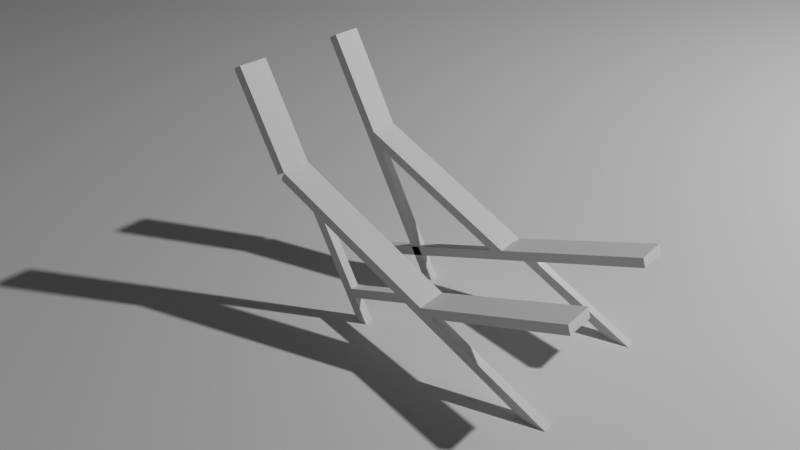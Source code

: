 # Source: lounge3.blend  (saved by Blender 2.76.0; exported with 4.5.12 LTS)
import bpy
from mathutils import Matrix  # noqa: F401  (used for matrix-valued properties, if any)

bpy.ops.wm.read_factory_settings(use_empty=True)
scene = bpy.context.scene
scene.name = 'Scene'

# ---- collections
col_collection_1 = bpy.data.collections.new('Collection 1'); scene.collection.children.link(col_collection_1)
col_collection_10 = bpy.data.collections.new('Collection 10'); scene.collection.children.link(col_collection_10)

# ---- world
world_world = bpy.data.worlds.new('World'); scene.world = world_world
world_world.color = (0.05088, 0.05088, 0.05088)
world_world.use_sun_shadow = False
world_world.sun_shadow_jitter_overblur = 0.0
world_world.cycles.sampling_method = 'MANUAL'
world_world.cycles.sample_map_resolution = 256

# ---- cameras
cam_camera_001 = bpy.data.cameras.new('Camera.001')
cam_camera_001.clip_end = 100.0
cam_camera_001.lens = 35.0
cam_camera_001.sensor_width = 32.0
cam_camera_001.sensor_height = 18.0
cam_camera_001.display_size = 2.0
cam_camera_001.dof.focus_distance = 0.0

# ---- lights
light_lamp = bpy.data.lights.new('Lamp', 'POINT')
light_lamp.transmission_factor = 0.0
light_lamp.cutoff_distance = 30.0
light_lamp.energy = 856.0
light_lamp.shadow_buffer_clip_start = 1.001
light_lamp.shadow_soft_size = 0.1
light_lamp.shadow_maximum_resolution = 0.006
light_lamp.use_absolute_resolution = True
light_lamp.cycles.use_multiple_importance_sampling = False

# ---- meshes
me_cube_022 = bpy.data.meshes.new('Cube.022')
me_cube_022.from_pydata([(0.4677, 0.215, -8.941e-07), (0.4677, 0.215, -0.03), (0.4677, 0.265, -0.03), (0.4677, 0.265, -8.941e-07), (-0.5924, 0.215, -0.03), (-0.2153, 0.215, -0.03), (-0.2153, 0.215, -8.345e-07), (-0.6862, 0.215, -8.941e-07), (0.4677, 0.315, -0.03), (0.4677, 0.315, -0.015), (0.4677, 0.315, -8.941e-07), (-0.5924, 0.2315, -0.03), (0.001705, 0.245, -0.03), (0.001705, 0.245, -7.749e-07), (-0.6862, 0.2357, -8.941e-07), (0.2347, 0.315, -0.03), (0.2347, 0.315, -8.941e-07), (-0.5924, 0.245, -0.03), (-0.6862, 0.245, -8.941e-07), (0.001705, 0.315, -0.03), (0.001705, 0.315, -7.749e-07)], [], [(4, 5, 1, 0, 6, 7), (11, 5, 4), (15, 8, 2, 1, 5, 11, 17, 12, 19), (6, 0, 3, 10, 16, 20, 13, 18, 14), (7, 6, 14), (10, 3, 0, 1, 2, 8, 9), (16, 10, 9, 8, 15, 19, 20), (18, 13, 12, 17), (20, 19, 12, 13), (4, 7, 14, 18, 17, 11)])
me_cube_022.use_remesh_preserve_volume = False
me_cube_022.use_remesh_preserve_attributes = False
me_cube_022.use_mirror_vertex_groups = False
me_cube_022.update()
me_cube_020 = bpy.data.meshes.new('Cube.020')
me_cube_020.from_pydata([(0.33, 0.02, 0.03), (0.33, -0.03, 0.03), (0.33, -0.03, -1.192e-07), (0.33, 0.02, -1.192e-07), (0.09699, 0.07, 0.03), (-0.5262, -0.03, -5.96e-08), (-0.353, -0.03, -5.96e-08), (-0.353, -0.03, 0.03), (-0.5105, -0.03, 0.03), (0.33, 0.07, 0.015), (0.33, 0.07, -1.192e-07), (0.33, 0.07, 0.03), (1.192e-07, 0.0, 0.03), (-0.5262, -0.02239, -5.96e-08), (1.192e-07, 0.0, -5.96e-08), (-0.5105, -0.02308, 0.03), (0.09699, 0.07, -1.192e-07), (1.192e-07, 0.07, -5.96e-08), (1.192e-07, 0.07, 0.03), (-0.5262, 0.0, -5.96e-08), (-0.5105, 0.0, 0.03)], [], [(1, 2, 3, 10, 9, 11, 0), (5, 6, 2, 1, 7, 8), (11, 4, 18, 12, 20, 15, 7, 1, 0), (13, 6, 5), (19, 14, 17, 16, 10, 3, 2, 6, 13), (8, 7, 15), (4, 11, 9, 10, 16, 17, 18), (18, 17, 14, 12), (20, 12, 14, 19), (13, 5, 8, 15, 20, 19)])
me_cube_020.use_remesh_preserve_volume = False
me_cube_020.use_remesh_preserve_attributes = False
me_cube_020.use_mirror_vertex_groups = False
me_cube_020.update()
me_cube_019 = bpy.data.meshes.new('Cube.019')
me_cube_019.from_pydata([(0.33, 0.215, 8.345e-07), (0.33, 0.215, -0.03), (0.33, 0.265, -0.03), (0.33, 0.265, 7.749e-07), (-0.5105, 0.215, -0.03), (-0.353, 0.215, -0.03), (-0.353, 0.215, 7.749e-07), (-0.5262, 0.215, 8.345e-07), (0.33, 0.315, -0.03), (0.33, 0.315, -0.015), (0.33, 0.315, 8.345e-07), (-0.5105, 0.2219, -0.03), (3.576e-07, 0.245, -0.03), (3.576e-07, 0.245, 7.153e-07), (-0.5262, 0.2226, 8.345e-07), (0.09699, 0.315, -0.03), (0.09699, 0.315, 7.749e-07), (-0.5105, 0.245, -0.03), (-0.5262, 0.245, 7.749e-07), (3.576e-07, 0.315, -0.03), (3.576e-07, 0.315, 7.153e-07)], [], [(1, 2, 8, 9, 10, 3, 0), (4, 5, 1, 0, 6, 7), (10, 16, 20, 13, 18, 14, 6, 0, 3), (11, 5, 4), (1, 5, 11, 17, 12, 19, 15, 8, 2), (7, 6, 14), (16, 10, 9, 8, 15, 19, 20), (18, 13, 12, 17), (20, 19, 12, 13), (17, 11, 4, 7, 14, 18)])
me_cube_019.use_remesh_preserve_volume = False
me_cube_019.use_remesh_preserve_attributes = False
me_cube_019.use_mirror_vertex_groups = False
me_cube_019.update()
me_cube_018 = bpy.data.meshes.new('Cube.018')
me_cube_018.from_pydata([(0.57, -0.315, -7.153e-07), (0.57, -0.315, -0.03), (0.57, -0.265, -0.03), (0.57, -0.265, -7.153e-07), (-0.4039, -0.315, -0.03), (-0.113, -0.315, -0.03), (-0.113, -0.315, -9.537e-07), (-0.4633, -0.315, -9.537e-07), (0.337, -0.215, -0.03), (0.57, -0.215, -0.015), (0.57, -0.215, -7.153e-07), (-0.4039, -0.3022, -0.03), (0.337, -0.215, -8.345e-07), (-0.4633, -0.2996, -9.537e-07), (0.57, -0.215, -0.03), (-0.4039, -0.285, -0.03), (0.0, -0.285, -0.03), (0.0, -0.285, -9.537e-07), (-0.4633, -0.285, -8.345e-07), (0.0, -0.215, -0.03), (0.0, -0.215, -9.537e-07)], [], [(1, 2, 14, 9, 10, 3, 0), (4, 5, 1, 0, 6, 7), (3, 10, 12, 20, 17, 18, 13, 6, 0), (11, 5, 4), (7, 6, 13), (14, 2, 1, 5, 11, 15, 16, 19, 8), (12, 10, 9, 14, 8, 19, 20), (18, 17, 16, 15), (20, 19, 16, 17), (4, 7, 13, 18, 15, 11)])
me_cube_018.use_remesh_preserve_volume = False
me_cube_018.use_remesh_preserve_attributes = False
me_cube_018.use_mirror_vertex_groups = False
me_cube_018.update()
me_cube_021 = bpy.data.meshes.new('Cube.021')
me_cube_021.from_pydata([(0.57, 0.03, 0.03), (0.57, -0.02, 0.03), (0.57, -0.07, 0.03), (0.57, -0.07, 1.192e-07), (0.57, -0.02, 1.192e-07), (0.57, 0.03, 1.192e-07), (0.57, 0.03, 0.015), (0.337, 0.03, 0.03), (0.337, 0.03, 2.384e-07), (2.98e-07, 0.03, 1.192e-07), (1.788e-07, 0.03, 0.03), (-0.4633, -0.07, 1.192e-07), (-0.113, -0.07, 1.192e-07), (-0.113, -0.07, 0.03), (-0.4039, -0.07, 0.03), (1.788e-07, -0.04, 0.03), (2.98e-07, -0.04, 1.192e-07), (-0.4633, -0.05461, 1.192e-07), (-0.4039, -0.05722, 0.03), (-0.4039, -0.04, 0.03), (-0.4633, -0.04, 1.192e-07)], [], [(0, 1, 2, 3, 4, 5, 6), (7, 0, 6, 5, 8, 9, 10), (1, 0, 7, 10, 15, 19, 18, 13, 2), (11, 12, 3, 2, 13, 14), (4, 3, 12, 17, 20, 16, 9, 8, 5), (10, 9, 16, 15), (17, 12, 11), (14, 13, 18), (19, 15, 16, 20), (18, 19, 20, 17, 11, 14)])
me_cube_021.use_remesh_preserve_volume = False
me_cube_021.use_remesh_preserve_attributes = False
me_cube_021.use_mirror_vertex_groups = False
me_cube_021.update()
me_cube_017 = bpy.data.meshes.new('Cube.017')
me_cube_017.from_pydata([(0.466, -0.03, 0.03), (0.466, -0.03, 0.0), (0.466, 0.02, 0.0), (0.466, 0.02, 0.03), (-0.217, -0.03, 0.03), (-0.3312, -0.03, 0.03), (-0.3365, -0.03, 5.96e-08), (-0.217, -0.03, 0.0), (0.466, 0.07, 0.0), (0.466, 0.07, 0.015), (0.466, 0.07, 0.03), (-1.192e-07, 0.0, 0.03), (-0.3312, -0.02498, 0.03), (-0.3312, -0.02634, 0.03), (-0.3365, -0.02767, 5.96e-08), (-0.3365, -0.02475, 5.96e-08), (-1.192e-07, -1.192e-07, 1.192e-07), (0.233, 0.07, 0.0), (0.233, 0.07, 0.03), (-0.3312, -1.192e-07, 0.03), (-0.3312, -0.01555, 0.03), (-0.3365, -0.02083, 5.96e-08), (-0.3365, -1.192e-07, 5.96e-08), (-1.192e-07, 0.07, 1.192e-07), (-1.192e-07, 0.07, 0.03)], [], [(1, 2, 8, 9, 10, 3, 0), (0, 4, 5, 6, 7, 1), (2, 1, 7, 15, 21, 22, 16, 23, 17, 8), (5, 4, 12, 13), (7, 6, 14, 15), (18, 10, 9, 8, 17, 23, 24), (24, 23, 16, 11), (13, 12, 20, 21, 15, 14), (5, 13, 14, 6), (22, 21, 20, 19), (22, 19, 11, 16), (4, 0, 3, 10, 18, 24, 11, 19, 20, 12, 13, 5)])
me_cube_017.use_remesh_preserve_volume = False
me_cube_017.use_remesh_preserve_attributes = False
me_cube_017.use_mirror_vertex_groups = False
me_cube_017.update()
me_cube_016 = bpy.data.meshes.new('Cube.016')
me_cube_016.from_pydata([(-0.9, -0.03, 0.0), (-0.9, -0.03, 0.03), (0.466, -0.03, 0.0), (0.466, -0.03, 0.03), (0.466, 0.07, 0.0), (0.466, 0.07, 0.03), (0.0, 0.07, 0.03), (0.466, 0.07, 0.015), (0.0, 0.07, 0.0), (0.0, 0.07, 0.015), (-0.9, 5.96e-08, 0.0), (0.466, 0.02, 0.0), (-0.217, -0.03, 0.0), (0.233, 0.07, 0.0), (0.0, 5.96e-08, 0.0), (-0.9, 5.96e-08, 0.03), (0.233, 0.07, 0.03), (0.466, 0.02, 0.03), (-0.217, -0.03, 0.03), (0.0, 5.96e-08, 0.03)], [(9, 8), (6, 9)], [(5, 17, 3, 2, 11, 4, 7), (3, 18, 1, 0, 12, 2), (16, 6, 19, 15, 1, 18, 3, 17, 5), (10, 14, 8, 13, 4, 11, 2, 12, 0), (14, 10, 15, 19), (6, 8, 14, 19), (16, 5, 7, 4, 13, 8, 6)])
me_cube_016.use_remesh_preserve_volume = False
me_cube_016.use_remesh_preserve_attributes = False
me_cube_016.use_mirror_vertex_groups = False
me_cube_016.update()
me_cube_015 = bpy.data.meshes.new('Cube.015')
me_cube_015.from_pydata([(-0.796, -0.315, -0.03), (-0.796, -0.315, -8.345e-07), (0.57, -0.315, -0.03), (0.57, -0.315, -8.345e-07), (0.57, -0.215, -0.03), (0.57, -0.215, -8.345e-07), (-5.96e-08, -0.215, -8.345e-07), (0.57, -0.215, -0.015), (-5.96e-08, -0.215, -0.03), (0.104, -0.215, -0.015), (-0.796, -0.285, -0.03), (0.57, -0.265, -0.03), (-0.113, -0.315, -0.03), (0.337, -0.215, -0.03), (-5.96e-08, -0.285, -0.03), (-0.796, -0.285, -8.345e-07), (0.337, -0.215, -8.345e-07), (0.57, -0.265, -8.345e-07), (-0.113, -0.315, -8.345e-07), (-5.96e-08, -0.285, -8.345e-07)], [(9, 8), (6, 9)], [(5, 17, 3, 2, 11, 4, 7), (3, 18, 1, 0, 12, 2), (16, 6, 19, 15, 1, 18, 3, 17, 5), (10, 14, 8, 13, 4, 11, 2, 12, 0), (14, 10, 15, 19), (6, 8, 14, 19), (16, 5, 7, 4, 13, 8, 6)])
me_cube_015.use_remesh_preserve_volume = False
me_cube_015.use_remesh_preserve_attributes = False
me_cube_015.use_mirror_vertex_groups = False
me_cube_015.update()
me_cube_014 = bpy.data.meshes.new('Cube.014')
me_cube_014.from_pydata([(-1.036, 0.215, -0.03), (-1.036, 0.215, 7.153e-07), (0.33, 0.215, -0.03), (0.33, 0.215, 7.153e-07), (0.33, 0.315, -0.03), (0.33, 0.315, 7.153e-07), (1.788e-07, 0.315, 6.557e-07), (0.33, 0.315, -0.015), (1.788e-07, 0.315, -0.03), (-1.036, 0.245, -0.03), (0.33, 0.265, -0.03), (-0.353, 0.215, -0.03), (0.09699, 0.315, -0.03), (1.788e-07, 0.245, -0.03), (-1.036, 0.245, 7.153e-07), (0.09699, 0.315, 7.153e-07), (0.33, 0.265, 7.153e-07), (-0.353, 0.215, 7.153e-07), (1.788e-07, 0.245, 6.557e-07)], [], [(5, 16, 3, 2, 10, 4, 7), (3, 17, 1, 0, 11, 2), (15, 6, 18, 14, 1, 17, 3, 16, 5), (9, 13, 8, 12, 4, 10, 2, 11, 0), (13, 9, 14, 18), (6, 8, 13, 18), (15, 5, 7, 4, 12, 8, 6)])
me_cube_014.use_remesh_preserve_volume = False
me_cube_014.use_remesh_preserve_attributes = False
me_cube_014.use_mirror_vertex_groups = False
me_cube_014.update()
me_cube_012 = bpy.data.meshes.new('Cube.012')
me_cube_012.from_pydata([(-1.0, 0.9, -1.0), (-1.0, 0.9, -0.97), (-1.0, 1.0, -1.0), (-1.0, 1.0, -0.97), (-0.67, 0.9, -1.0), (-0.67, 0.9, -0.97), (-0.67, 1.0, -1.0), (-0.67, 1.0, -0.97)], [], [(1, 3, 2, 0), (3, 7, 6, 2), (7, 5, 4, 6), (5, 1, 0, 4), (0, 2, 6, 4), (5, 7, 3, 1)])
me_cube_012.use_remesh_preserve_volume = False
me_cube_012.use_remesh_preserve_attributes = False
me_cube_012.use_mirror_vertex_groups = False
me_cube_012.update()
me_cube_011 = bpy.data.meshes.new('Cube.011')
me_cube_011.from_pydata([(-1.0, 0.9, -1.0), (-1.0, 0.9, -0.97), (-1.0, 1.0, -1.0), (-1.0, 1.0, -0.97), (-0.43, 0.9, -1.0), (-0.43, 0.9, -0.97), (-0.43, 1.0, -1.0), (-0.43, 1.0, -0.97)], [], [(1, 3, 2, 0), (3, 7, 6, 2), (7, 5, 4, 6), (5, 1, 0, 4), (0, 2, 6, 4), (5, 7, 3, 1)])
me_cube_011.use_remesh_preserve_volume = False
me_cube_011.use_remesh_preserve_attributes = False
me_cube_011.use_mirror_vertex_groups = False
me_cube_011.update()
me_cube_008 = bpy.data.meshes.new('Cube.008')
me_cube_008.from_pydata([(-1.0, 0.9, -1.0), (-1.0, 0.9, -0.97), (0.366, 0.9, -1.0), (0.366, 0.9, -0.97), (0.366, 1.0, -1.0), (0.366, 1.0, -0.97), (-0.1, 1.0, -0.97), (0.366, 1.0, -0.985), (-0.1, 1.0, -1.0), (-0.1, 1.0, -0.985), (-1.0, 0.93, -1.0), (0.366, 0.95, -1.0), (-0.317, 0.9, -1.0), (0.133, 1.0, -1.0), (-0.1, 0.93, -1.0), (-1.0, 0.93, -0.97), (0.133, 1.0, -0.97), (0.366, 0.95, -0.97), (-0.317, 0.9, -0.97), (-0.1, 0.93, -0.97)], [(9, 8), (6, 9)], [(5, 17, 3, 2, 11, 4, 7), (3, 18, 1, 0, 12, 2), (16, 6, 19, 15, 1, 18, 3, 17, 5), (10, 14, 8, 13, 4, 11, 2, 12, 0), (14, 10, 15, 19), (6, 8, 14, 19), (16, 5, 7, 4, 13, 8, 6)])
me_cube_008.use_remesh_preserve_volume = False
me_cube_008.use_remesh_preserve_attributes = False
me_cube_008.use_mirror_vertex_groups = False
me_cube_008.update()
me_cube_006 = bpy.data.meshes.new('Cube.006')
me_cube_006.from_pydata([(-1.0, 0.9, -1.0), (-1.0, 0.9, -0.97), (-1.0, 1.0, -1.0), (-1.0, 1.0, -0.97), (-0.534, 0.9, -1.0), (-0.534, 0.9, -0.97), (-0.534, 1.0, -1.0), (-0.534, 1.0, -0.97)], [], [(1, 3, 2, 0), (3, 7, 6, 2), (7, 5, 4, 6), (5, 1, 0, 4), (0, 2, 6, 4), (5, 7, 3, 1)])
me_cube_006.use_remesh_preserve_volume = False
me_cube_006.use_remesh_preserve_attributes = False
me_cube_006.use_mirror_vertex_groups = False
me_cube_006.update()
me_cube_005 = bpy.data.meshes.new('Cube.005')
me_cube_005.from_pydata([(-1.0, 0.9, -1.0), (-1.0, 0.9, -0.97), (0.366, 0.9, -1.0), (0.366, 0.9, -0.97), (0.366, 1.0, -1.0), (0.366, 1.0, -0.97), (-0.204, 1.0, -0.97), (0.366, 1.0, -0.985), (-0.204, 1.0, -1.0), (-0.1, 1.0, -0.985), (-1.0, 0.93, -1.0), (0.366, 0.95, -1.0), (-0.317, 0.9, -1.0), (0.133, 1.0, -1.0), (-0.204, 0.93, -1.0), (-1.0, 0.93, -0.97), (0.133, 1.0, -0.97), (0.366, 0.95, -0.97), (-0.317, 0.9, -0.97), (-0.204, 0.93, -0.97)], [(9, 8), (6, 9)], [(5, 17, 3, 2, 11, 4, 7), (3, 18, 1, 0, 12, 2), (16, 6, 19, 15, 1, 18, 3, 17, 5), (10, 14, 8, 13, 4, 11, 2, 12, 0), (14, 10, 15, 19), (6, 8, 14, 19), (16, 5, 7, 4, 13, 8, 6)])
me_cube_005.use_remesh_preserve_volume = False
me_cube_005.use_remesh_preserve_attributes = False
me_cube_005.use_mirror_vertex_groups = False
me_cube_005.update()
me_cube_004 = bpy.data.meshes.new('Cube.004')
me_cube_004.from_pydata([(-1.0, 0.9, -1.0), (-1.0, 0.9, -0.97), (0.366, 0.9, -1.0), (0.366, 0.9, -0.97), (0.366, 1.0, -1.0), (0.366, 1.0, -0.97), (0.03602, 1.0, -0.97), (0.366, 1.0, -0.985), (0.03602, 1.0, -1.0), (-1.0, 0.93, -1.0), (0.366, 0.95, -1.0), (-0.317, 0.9, -1.0), (0.133, 1.0, -1.0), (0.03602, 0.93, -1.0), (-1.0, 0.93, -0.97), (0.133, 1.0, -0.97), (0.366, 0.95, -0.97), (-0.317, 0.9, -0.97), (0.03602, 0.93, -0.97)], [], [(5, 16, 3, 2, 10, 4, 7), (3, 17, 1, 0, 11, 2), (15, 6, 18, 14, 1, 17, 3, 16, 5), (9, 13, 8, 12, 4, 10, 2, 11, 0), (13, 9, 14, 18), (6, 8, 13, 18), (15, 5, 7, 4, 12, 8, 6)])
me_cube_004.use_remesh_preserve_volume = False
me_cube_004.use_remesh_preserve_attributes = False
me_cube_004.use_mirror_vertex_groups = False
me_cube_004.update()
me_cube_003 = bpy.data.meshes.new('Cube.003')
me_cube_003.from_pydata([(-1.036, -0.03, 0.0), (-1.036, -0.03, 0.03), (0.33, -0.03, 0.0), (0.33, -0.03, 0.03), (0.33, 0.07, 0.0), (0.33, 0.07, 0.03), (0.0, 0.07, 0.03), (0.33, 0.07, 0.015), (0.0, 0.07, 0.0), (-1.036, 0.0, 0.0), (0.33, 0.02, 0.0), (-0.353, -0.03, 0.0), (0.09699, 0.07, 0.0), (0.0, 0.0, 0.0), (-1.036, 0.0, 0.03), (0.09699, 0.07, 0.03), (0.33, 0.02, 0.03), (-0.353, -0.03, 0.03), (0.0, 0.0, 0.03)], [], [(5, 16, 3, 2, 10, 4, 7), (3, 17, 1, 0, 11, 2), (15, 6, 18, 14, 1, 17, 3, 16, 5), (9, 13, 8, 12, 4, 10, 2, 11, 0), (13, 9, 14, 18), (6, 8, 13, 18), (15, 5, 7, 4, 12, 8, 6)])
me_cube_003.use_remesh_preserve_volume = False
me_cube_003.use_remesh_preserve_attributes = False
me_cube_003.use_mirror_vertex_groups = False
me_cube_003.update()
me_cube_000 = bpy.data.meshes.new('Cube.000')
me_cube_000.from_pydata([(-0.796, -0.07, 1.192e-07), (-0.796, -0.07, 0.03), (0.57, -0.07, 1.192e-07), (0.57, -0.07, 0.03), (0.57, 0.03, 1.192e-07), (0.57, 0.03, 0.03), (1.788e-07, 0.03, 0.03), (0.57, 0.03, 0.015), (1.788e-07, 0.03, 1.192e-07), (0.104, 0.03, 0.015), (-0.796, -0.04, 1.192e-07), (0.57, -0.02, 1.192e-07), (-0.113, -0.07, 1.192e-07), (0.337, 0.03, 1.192e-07), (1.788e-07, -0.04, 1.192e-07), (-0.796, -0.04, 0.03), (0.337, 0.03, 0.03), (0.57, -0.02, 0.03), (-0.113, -0.07, 0.03), (1.788e-07, -0.04, 0.03)], [(9, 8), (6, 9)], [(5, 17, 3, 2, 11, 4, 7), (3, 18, 1, 0, 12, 2), (16, 6, 19, 15, 1, 18, 3, 17, 5), (10, 14, 8, 13, 4, 11, 2, 12, 0), (14, 10, 15, 19), (6, 8, 14, 19), (16, 5, 7, 4, 13, 8, 6)])
me_cube_000.use_remesh_preserve_volume = False
me_cube_000.use_remesh_preserve_attributes = False
me_cube_000.use_mirror_vertex_groups = False
me_cube_000.update()
me_cube_010 = bpy.data.meshes.new('Cube.010')
me_cube_010.from_pydata([(-0.8983, 0.215, -0.03), (-0.8983, 0.215, -8.345e-07), (0.4677, 0.215, -0.03), (0.4677, 0.215, -8.345e-07), (0.4677, 0.315, -0.03), (0.4677, 0.315, -8.345e-07), (0.001705, 0.315, -8.345e-07), (0.4677, 0.315, -0.015), (0.001705, 0.315, -0.03), (0.001705, 0.315, -0.015), (-0.8983, 0.245, -0.03), (0.4677, 0.265, -0.03), (-0.2153, 0.215, -0.03), (0.2347, 0.315, -0.03), (0.001705, 0.245, -0.03), (-0.8983, 0.245, -8.345e-07), (0.2347, 0.315, -8.345e-07), (0.4677, 0.265, -8.345e-07), (-0.2153, 0.215, -8.345e-07), (0.001705, 0.245, -8.345e-07)], [(9, 8), (6, 9)], [(5, 17, 3, 2, 11, 4, 7), (3, 18, 1, 0, 12, 2), (16, 6, 19, 15, 1, 18, 3, 17, 5), (10, 14, 8, 13, 4, 11, 2, 12, 0), (14, 10, 15, 19), (6, 8, 14, 19), (16, 5, 7, 4, 13, 8, 6)])
me_cube_010.use_remesh_preserve_volume = False
me_cube_010.use_remesh_preserve_attributes = False
me_cube_010.use_mirror_vertex_groups = False
me_cube_010.update()
me_plane_002 = bpy.data.meshes.new('Plane.002')
me_plane_002.from_pydata([(-1.0, -1.0, 0.0), (1.0, -1.0, 0.0), (-1.0, 1.0, 0.0), (1.0, 1.0, 0.0)], [], [(0, 1, 3, 2)])
me_plane_002.use_remesh_preserve_volume = False
me_plane_002.use_remesh_preserve_attributes = False
me_plane_002.use_mirror_vertex_groups = False
me_plane_002.update()
me_cube = bpy.data.meshes.new('Cube')
me_cube.from_pydata([(-1.0, -1.0, -1.0), (-1.0, -1.0, 1.0), (-1.0, 1.0, -1.0), (-1.0, 1.0, 1.0), (1.0, -1.0, -1.0), (1.0, -1.0, 1.0), (1.0, 1.0, -1.0), (1.0, 1.0, 1.0)], [], [(1, 3, 2, 0), (3, 7, 6, 2), (7, 5, 4, 6), (5, 1, 0, 4), (0, 2, 6, 4), (5, 7, 3, 1)])
me_cube.use_remesh_preserve_volume = False
me_cube.use_remesh_preserve_attributes = False
me_cube.use_mirror_vertex_groups = False
me_cube.update()

# ---- objects
ob_cube_017 = bpy.data.objects.new('Cube.017', me_cube_022)
ob_cube_015 = bpy.data.objects.new('Cube.015', me_cube_020)
ob_cube_011 = bpy.data.objects.new('Cube.011', me_cube_019)
ob_cube_005 = bpy.data.objects.new('Cube.005', me_cube_018)
ob_cube_016 = bpy.data.objects.new('Cube.016', me_cube_021)
ob_cube_001 = bpy.data.objects.new('Cube.001', me_cube_017)
ob_cube_014 = bpy.data.objects.new('Cube.014', me_cube_016)
ob_cube_013 = bpy.data.objects.new('Cube.013', me_cube_015)
ob_cube_012 = bpy.data.objects.new('Cube.012', me_cube_014)
ob_cube_010 = bpy.data.objects.new('Cube.010', me_cube_012)
ob_cube_009 = bpy.data.objects.new('Cube.009', me_cube_011)
ob_cube_007 = bpy.data.objects.new('Cube.007', me_cube_008)
ob_cube_006 = bpy.data.objects.new('Cube.006', me_cube_006)
ob_cube_004 = bpy.data.objects.new('Cube.004', me_cube_005)
ob_cube_003 = bpy.data.objects.new('Cube.003', me_cube_004)
ob_cube_000 = bpy.data.objects.new('Cube.000', me_cube_003)
ob_cube_002 = bpy.data.objects.new('Cube.002', me_cube_000)
ob_cube_008 = bpy.data.objects.new('Cube.008', me_cube_010)
ob_lamp = bpy.data.objects.new('Lamp', light_lamp)
ob_plane = bpy.data.objects.new('Plane', me_plane_002)
ob_camera = bpy.data.objects.new('Camera', cam_camera_001)
ob_floor = bpy.data.objects.new('floor', me_cube)

# ---- transforms, parenting, visibility, modifiers, constraints
ob_cube_017.location = (0.9, -1.799, 1.135)
ob_cube_017.rotation_euler = (0.0, -0.3093, 0.0)
ob_cube_017.lineart.crease_threshold = 0.0
ob_cube_015.location = (0.3908, -1.554, 1.392)
ob_cube_015.rotation_euler = (-0.0, 4.229, 0.0)
ob_cube_015.lineart.crease_threshold = 0.0
ob_cube_011.location = (0.3908, -1.67, 1.392)
ob_cube_011.rotation_euler = (-3.142, 4.229, -2.84e-14)
ob_cube_011.lineart.crease_threshold = 0.0
ob_cube_005.location = (0.9, -1.799, 1.135)
ob_cube_005.rotation_euler = (-3.142, 3.609, -1.479e-14)
ob_cube_005.lineart.crease_threshold = 0.0
ob_cube_016.location = (0.9, -1.915, 1.135)
ob_cube_016.rotation_euler = (-0.0, 3.609, 0.0)
ob_cube_016.lineart.crease_threshold = 0.0
ob_cube_001.location = (0.9, -1.915, 1.135)
ob_cube_001.rotation_euler = (3.142, -0.3093, 0.0)
ob_cube_001.lineart.crease_threshold = 0.0
ob_cube_014.location = (0.9, 0.5853, 1.135)
ob_cube_014.rotation_euler = (3.142, -0.3093, 0.0)
ob_cube_014.hide_render = True
ob_cube_014.lineart.crease_threshold = 0.0
ob_cube_013.location = (0.9, 0.5853, 1.135)
ob_cube_013.rotation_euler = (-3.142, 3.609, -1.479e-14)
ob_cube_013.hide_render = True
ob_cube_013.lineart.crease_threshold = 0.0
ob_cube_012.location = (0.3908, 0.8303, 1.392)
ob_cube_012.rotation_euler = (-3.142, 4.229, -2.84e-14)
ob_cube_012.hide_render = True
ob_cube_012.lineart.crease_threshold = 0.0
ob_cube_010.location = (1.0, 1.054, 2.105)
ob_cube_010.hide_render = True
ob_cube_010.lineart.crease_threshold = 0.0
ob_cube_009.location = (1.33, 1.273, 2.105)
ob_cube_009.hide_render = True
ob_cube_009.lineart.crease_threshold = 0.0
ob_cube_007.location = (1.0, 1.399, 2.105)
ob_cube_007.hide_render = True
ob_cube_007.lineart.crease_threshold = 0.0
ob_cube_006.location = (1.9, 1.499, 2.105)
ob_cube_006.hide_render = True
ob_cube_006.lineart.crease_threshold = 0.0
ob_cube_004.location = (0.696, 1.173, 0.1347)
ob_cube_004.rotation_euler = (-0.0, 3.142, -0.0)
ob_cube_004.hide_render = True
ob_cube_004.lineart.crease_threshold = 0.0
ob_cube_003.location = (0.366, 0.9542, 0.1347)
ob_cube_003.rotation_euler = (-0.0, 3.142, -0.0)
ob_cube_003.hide_render = True
ob_cube_003.lineart.crease_threshold = 0.0
ob_cube_000.location = (0.3908, 0.8303, 1.392)
ob_cube_000.rotation_euler = (-0.0, 4.229, 0.0)
ob_cube_000.hide_render = True
ob_cube_000.lineart.crease_threshold = 0.0
ob_cube_002.location = (0.9, 0.5853, 1.135)
ob_cube_002.rotation_euler = (-0.0, 3.609, 0.0)
ob_cube_002.hide_render = True
ob_cube_002.lineart.crease_threshold = 0.0
ob_cube_008.location = (0.9, 0.5853, 1.135)
ob_cube_008.rotation_euler = (0.0, -0.3093, 0.0)
ob_cube_008.hide_render = True
ob_cube_008.lineart.crease_threshold = 0.0
ob_lamp.location = (4.076, 1.005, 5.904)
ob_lamp.rotation_euler = (0.6503, 0.05522, 1.866)
ob_lamp.lock_rotations_4d = False
ob_lamp.empty_display_type = 'ARROWS'
ob_lamp.color = (0.0, 0.0, 0.0, 0.0)
ob_lamp.lineart.crease_threshold = 0.0
ob_plane.location = (-3.878, 2.763, 0.9258)
ob_plane.scale = (8.016, 8.016, 8.016)
ob_plane.lineart.crease_threshold = 0.0
ob_camera.location = (2.118, -3.566, 2.481)
ob_camera.rotation_euler = (1.072, -9.848e-06, 0.6844)
ob_camera.lineart.crease_threshold = 0.0
ob_floor.location = (0.9986, -1.684, -0.0742)
ob_floor.hide_viewport = True
ob_floor.hide_render = True
ob_floor.lineart.crease_threshold = 0.0

# ---- collection membership
col_collection_1.objects.link(ob_cube_017)
col_collection_1.objects.link(ob_cube_015)
col_collection_1.objects.link(ob_cube_011)
col_collection_1.objects.link(ob_cube_005)
col_collection_1.objects.link(ob_cube_016)
col_collection_1.objects.link(ob_cube_001)
col_collection_1.objects.link(ob_cube_014)
col_collection_1.objects.link(ob_cube_013)
col_collection_1.objects.link(ob_cube_012)
col_collection_1.objects.link(ob_cube_010)
col_collection_1.objects.link(ob_cube_009)
col_collection_1.objects.link(ob_cube_007)
col_collection_1.objects.link(ob_cube_006)
col_collection_1.objects.link(ob_cube_004)
col_collection_1.objects.link(ob_cube_003)
col_collection_1.objects.link(ob_cube_000)
col_collection_1.objects.link(ob_cube_002)
col_collection_1.objects.link(ob_cube_008)
col_collection_1.objects.link(ob_lamp)
col_collection_10.objects.link(ob_plane)
col_collection_10.objects.link(ob_camera)
col_collection_10.objects.link(ob_floor)

# ---- scene / render settings (as saved in the file)
scene.camera = ob_camera
scene.frame_start = 1; scene.frame_end = 250; scene.frame_set(1)
scene.render.engine = 'CYCLES'
scene.render.resolution_percentage = 50
scene.render.dither_intensity = 0.0
scene.cycles.use_denoising = False
scene.cycles.samples = 74
scene.cycles.sampling_pattern = 'TABULATED_SOBOL'
scene.cycles.light_sampling_threshold = 0.0
scene.cycles.use_adaptive_sampling = False
scene.cycles.use_light_tree = False
scene.cycles.blur_glossy = 0.0
scene.cycles.pixel_filter_type = 'GAUSSIAN'
scene.cycles.sample_clamp_indirect = 0.0
scene.view_settings.view_transform = 'Standard'
bpy.context.view_layer.update()
